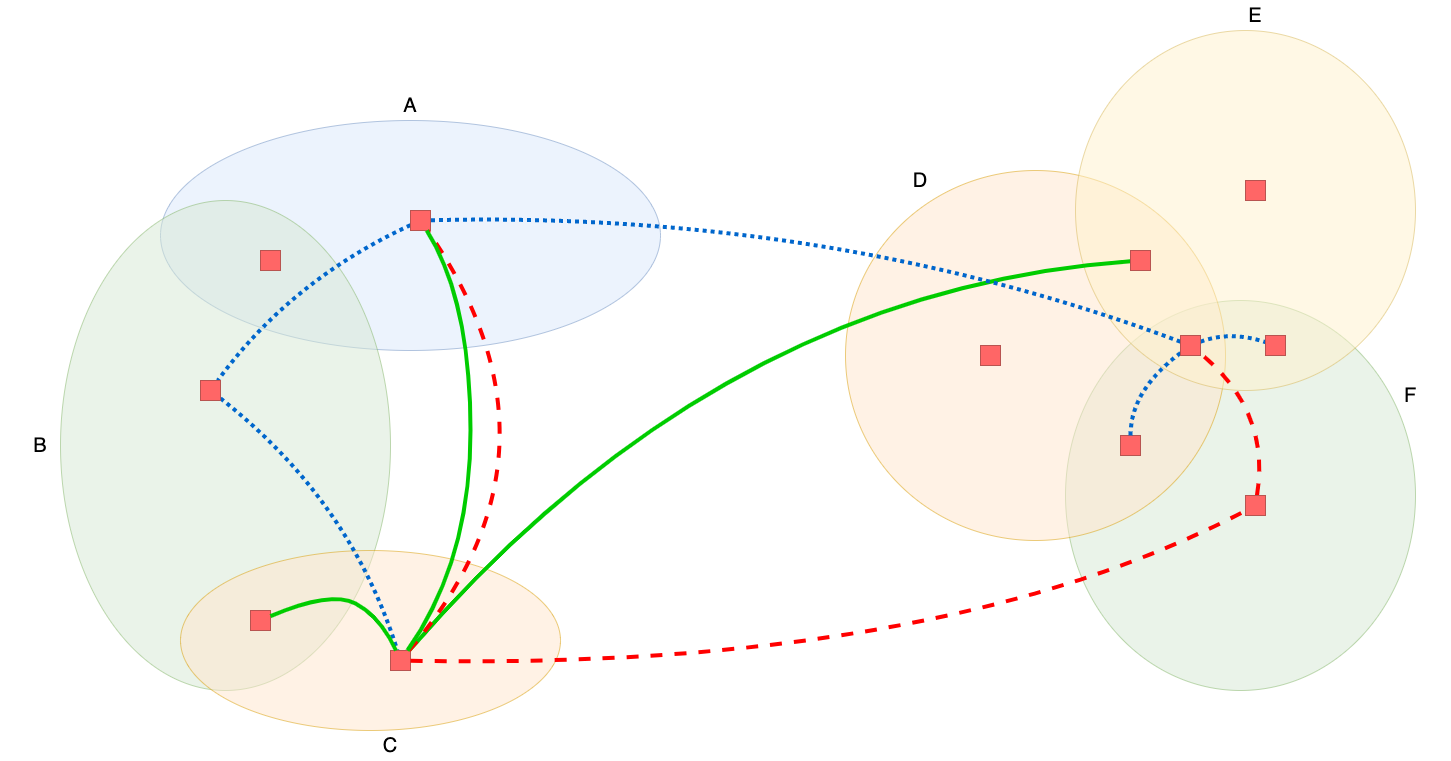

The diagram above was exported from draw.io. Its source (the exported page's mxGraphModel, read from the mxfile embedded in the PNG):
<mxGraphModel dx="1434" dy="499" grid="1" gridSize="10" guides="1" tooltips="1" connect="1" arrows="1" fold="1" page="1" pageScale="1.5" pageWidth="1169" pageHeight="826" background="#ffffff" math="0" shadow="0">
  <root>
    <mxCell id="0" style=";html=1;" />
    <mxCell id="1" style=";html=1;" parent="0" />
    <mxCell id="2a5a01dd2e413fbf-1" value="" style="ellipse;whiteSpace=wrap;html=1;rounded=0;shadow=0;strokeWidth=1;fillColor=#dae8fc;fontSize=24;align=right;strokeColor=#6c8ebf;opacity=50;" parent="1" vertex="1">
      <mxGeometry x="312" y="359" width="500" height="230" as="geometry" />
    </mxCell>
    <mxCell id="2a5a01dd2e413fbf-2" value="" style="ellipse;whiteSpace=wrap;html=1;rounded=0;shadow=0;strokeWidth=1;fillColor=#d5e8d4;fontSize=24;align=right;strokeColor=#82b366;opacity=50;" parent="1" vertex="1">
      <mxGeometry x="212" y="439" width="330" height="490" as="geometry" />
    </mxCell>
    <mxCell id="2a5a01dd2e413fbf-3" value="" style="ellipse;whiteSpace=wrap;html=1;rounded=0;shadow=0;strokeWidth=1;fillColor=#ffe6cc;fontSize=24;align=right;strokeColor=#d79b00;opacity=50;" parent="1" vertex="1">
      <mxGeometry x="332" y="789" width="380" height="180" as="geometry" />
    </mxCell>
    <mxCell id="2a5a01dd2e413fbf-7" value="" style="ellipse;whiteSpace=wrap;html=1;rounded=0;shadow=0;strokeWidth=1;fillColor=#d5e8d4;fontSize=24;align=right;strokeColor=#82b366;opacity=50;" parent="1" vertex="1">
      <mxGeometry x="1217" y="539" width="350" height="390" as="geometry" />
    </mxCell>
    <mxCell id="2a5a01dd2e413fbf-8" value="" style="ellipse;whiteSpace=wrap;html=1;rounded=0;shadow=0;strokeWidth=1;fillColor=#ffe6cc;fontSize=24;align=right;strokeColor=#d79b00;opacity=50;" parent="1" vertex="1">
      <mxGeometry x="997" y="409" width="380" height="370" as="geometry" />
    </mxCell>
    <mxCell id="2a5a01dd2e413fbf-9" value="" style="ellipse;whiteSpace=wrap;html=1;rounded=0;shadow=0;strokeWidth=1;fillColor=#fff2cc;fontSize=24;align=right;strokeColor=#d6b656;opacity=50;" parent="1" vertex="1">
      <mxGeometry x="1227" y="269" width="340" height="360" as="geometry" />
    </mxCell>
    <mxCell id="2a5a01dd2e413fbf-43" style="edgeStyle=none;curved=1;html=1;endArrow=none;endFill=0;strokeColor=#0066CC;strokeWidth=4;fontSize=24;dashed=1;dashPattern=1 1;" parent="1" source="2a5a01dd2e413fbf-11" target="2a5a01dd2e413fbf-13" edge="1">
      <mxGeometry relative="1" as="geometry">
        <Array as="points">
          <mxPoint x="442" y="519" />
        </Array>
      </mxGeometry>
    </mxCell>
    <mxCell id="2a5a01dd2e413fbf-11" value="" style="whiteSpace=wrap;html=1;rounded=0;shadow=0;strokeWidth=1;fillColor=#FF6666;fontSize=24;align=right;strokeColor=#b85450;" parent="1" vertex="1">
      <mxGeometry x="562" y="449" width="20" height="20" as="geometry" />
    </mxCell>
    <mxCell id="2a5a01dd2e413fbf-12" value="" style="whiteSpace=wrap;html=1;rounded=0;shadow=0;strokeWidth=1;fillColor=#FF6666;fontSize=24;align=right;strokeColor=#b85450;" parent="1" vertex="1">
      <mxGeometry x="412" y="489" width="20" height="20" as="geometry" />
    </mxCell>
    <mxCell id="2a5a01dd2e413fbf-44" style="edgeStyle=none;curved=1;html=1;endArrow=none;endFill=0;strokeColor=#0066CC;strokeWidth=4;fontSize=24;dashed=1;dashPattern=1 1;" parent="1" source="2a5a01dd2e413fbf-13" target="2a5a01dd2e413fbf-15" edge="1">
      <mxGeometry relative="1" as="geometry">
        <Array as="points">
          <mxPoint x="502" y="739" />
        </Array>
      </mxGeometry>
    </mxCell>
    <mxCell id="2a5a01dd2e413fbf-13" value="" style="whiteSpace=wrap;html=1;rounded=0;shadow=0;strokeWidth=1;fillColor=#FF6666;fontSize=24;align=right;strokeColor=#b85450;" parent="1" vertex="1">
      <mxGeometry x="352" y="619" width="20" height="20" as="geometry" />
    </mxCell>
    <mxCell id="2a5a01dd2e413fbf-14" value="" style="whiteSpace=wrap;html=1;rounded=0;shadow=0;strokeWidth=1;fillColor=#FF6666;fontSize=24;align=right;strokeColor=#b85450;" parent="1" vertex="1">
      <mxGeometry x="402" y="849" width="20" height="20" as="geometry" />
    </mxCell>
    <mxCell id="2a5a01dd2e413fbf-35" style="edgeStyle=none;curved=1;html=1;endArrow=none;endFill=0;fontSize=24;strokeWidth=4;strokeColor=#00CC00;" parent="1" source="2a5a01dd2e413fbf-15" target="2a5a01dd2e413fbf-25" edge="1">
      <mxGeometry relative="1" as="geometry">
        <Array as="points">
          <mxPoint x="872" y="529" />
        </Array>
      </mxGeometry>
    </mxCell>
    <mxCell id="2a5a01dd2e413fbf-15" value="" style="whiteSpace=wrap;html=1;rounded=0;shadow=0;strokeWidth=1;fillColor=#FF6666;fontSize=24;align=right;strokeColor=#b85450;" parent="1" vertex="1">
      <mxGeometry x="542" y="889" width="20" height="20" as="geometry" />
    </mxCell>
    <mxCell id="2a5a01dd2e413fbf-36" style="edgeStyle=none;curved=1;html=1;endArrow=none;endFill=0;strokeColor=#FF0000;strokeWidth=4;fontSize=24;dashed=1;" parent="1" source="2a5a01dd2e413fbf-15" target="2a5a01dd2e413fbf-21" edge="1">
      <mxGeometry relative="1" as="geometry">
        <mxPoint x="1572" y="829" as="targetPoint" />
        <Array as="points">
          <mxPoint x="1092" y="909" />
        </Array>
        <mxPoint x="802" y="879" as="sourcePoint" />
      </mxGeometry>
    </mxCell>
    <mxCell id="2a5a01dd2e413fbf-39" style="edgeStyle=none;curved=1;html=1;endArrow=none;endFill=0;strokeColor=#FF0000;strokeWidth=4;fontSize=24;dashed=1;" parent="1" source="2a5a01dd2e413fbf-15" target="2a5a01dd2e413fbf-11" edge="1">
      <mxGeometry relative="1" as="geometry">
        <Array as="points">
          <mxPoint x="732" y="689" />
        </Array>
        <mxPoint x="1191.743589743589" y="1089" as="sourcePoint" />
      </mxGeometry>
    </mxCell>
    <mxCell id="2a5a01dd2e413fbf-37" style="edgeStyle=none;curved=1;html=1;endArrow=none;endFill=0;strokeColor=#FF0000;strokeWidth=4;fontSize=24;dashed=1;" parent="1" source="2a5a01dd2e413fbf-21" target="2a5a01dd2e413fbf-23" edge="1">
      <mxGeometry relative="1" as="geometry">
        <Array as="points">
          <mxPoint x="1422" y="649" />
        </Array>
      </mxGeometry>
    </mxCell>
    <mxCell id="2a5a01dd2e413fbf-21" value="" style="whiteSpace=wrap;html=1;rounded=0;shadow=0;strokeWidth=1;fillColor=#FF6666;fontSize=24;align=right;strokeColor=#b85450;" parent="1" vertex="1">
      <mxGeometry x="1397" y="734" width="20" height="20" as="geometry" />
    </mxCell>
    <mxCell id="2a5a01dd2e413fbf-22" value="" style="whiteSpace=wrap;html=1;rounded=0;shadow=0;strokeWidth=1;fillColor=#FF6666;fontSize=24;align=right;strokeColor=#b85450;" parent="1" vertex="1">
      <mxGeometry x="1272" y="674" width="20" height="20" as="geometry" />
    </mxCell>
    <mxCell id="2a5a01dd2e413fbf-40" style="edgeStyle=none;curved=1;html=1;entryX=0.5;entryY=0;endArrow=none;endFill=0;strokeColor=#0066CC;strokeWidth=4;fontSize=24;dashed=1;dashPattern=1 1;" parent="1" source="2a5a01dd2e413fbf-23" target="2a5a01dd2e413fbf-22" edge="1">
      <mxGeometry relative="1" as="geometry">
        <Array as="points">
          <mxPoint x="1282" y="629" />
        </Array>
      </mxGeometry>
    </mxCell>
    <mxCell id="2a5a01dd2e413fbf-41" style="edgeStyle=none;curved=1;html=1;endArrow=none;endFill=0;strokeColor=#0066CC;strokeWidth=4;fontSize=24;dashed=1;dashPattern=1 1;" parent="1" source="2a5a01dd2e413fbf-23" target="2a5a01dd2e413fbf-24" edge="1">
      <mxGeometry relative="1" as="geometry">
        <Array as="points">
          <mxPoint x="1382" y="569" />
        </Array>
      </mxGeometry>
    </mxCell>
    <mxCell id="2a5a01dd2e413fbf-42" style="edgeStyle=none;curved=1;html=1;endArrow=none;endFill=0;strokeColor=#0066CC;strokeWidth=4;fontSize=24;dashed=1;dashPattern=1 1;" parent="1" source="2a5a01dd2e413fbf-23" target="2a5a01dd2e413fbf-11" edge="1">
      <mxGeometry relative="1" as="geometry">
        <mxPoint x="862" y="569" as="targetPoint" />
        <Array as="points">
          <mxPoint x="982" y="449" />
        </Array>
      </mxGeometry>
    </mxCell>
    <mxCell id="2a5a01dd2e413fbf-23" value="" style="whiteSpace=wrap;html=1;rounded=0;shadow=0;strokeWidth=1;fillColor=#FF6666;fontSize=24;align=right;strokeColor=#b85450;" parent="1" vertex="1">
      <mxGeometry x="1332" y="574" width="20" height="20" as="geometry" />
    </mxCell>
    <mxCell id="2a5a01dd2e413fbf-24" value="" style="whiteSpace=wrap;html=1;rounded=0;shadow=0;strokeWidth=1;fillColor=#FF6666;fontSize=24;align=right;strokeColor=#b85450;" parent="1" vertex="1">
      <mxGeometry x="1417" y="574" width="20" height="20" as="geometry" />
    </mxCell>
    <mxCell id="2a5a01dd2e413fbf-25" value="" style="whiteSpace=wrap;html=1;rounded=0;shadow=0;strokeWidth=1;fillColor=#FF6666;fontSize=24;align=right;strokeColor=#b85450;" parent="1" vertex="1">
      <mxGeometry x="1282" y="489" width="20" height="20" as="geometry" />
    </mxCell>
    <mxCell id="2a5a01dd2e413fbf-26" value="" style="whiteSpace=wrap;html=1;rounded=0;shadow=0;strokeWidth=1;fillColor=#FF6666;fontSize=24;align=right;strokeColor=#b85450;" parent="1" vertex="1">
      <mxGeometry x="1397" y="419" width="20" height="20" as="geometry" />
    </mxCell>
    <mxCell id="2a5a01dd2e413fbf-27" value="" style="whiteSpace=wrap;html=1;rounded=0;shadow=0;strokeWidth=1;fillColor=#FF6666;fontSize=24;align=right;strokeColor=#b85450;" parent="1" vertex="1">
      <mxGeometry x="1132" y="584" width="20" height="20" as="geometry" />
    </mxCell>
    <mxCell id="2a5a01dd2e413fbf-29" value="" style="curved=1;endArrow=none;html=1;fontSize=24;fontColor=#000000;endFill=0;strokeWidth=4;strokeColor=#00CC00;" parent="1" source="2a5a01dd2e413fbf-11" target="2a5a01dd2e413fbf-15" edge="1">
      <mxGeometry width="50" height="50" relative="1" as="geometry">
        <mxPoint x="772" y="759" as="sourcePoint" />
        <mxPoint x="892" y="549" as="targetPoint" />
        <Array as="points">
          <mxPoint x="622" y="539" />
          <mxPoint x="622" y="799" />
        </Array>
      </mxGeometry>
    </mxCell>
    <mxCell id="2a5a01dd2e413fbf-31" value="" style="curved=1;endArrow=none;html=1;fontSize=24;endFill=0;strokeWidth=4;strokeColor=#00CC00;" parent="1" source="2a5a01dd2e413fbf-14" target="2a5a01dd2e413fbf-15" edge="1">
      <mxGeometry width="50" height="50" relative="1" as="geometry">
        <mxPoint x="392" y="1019" as="sourcePoint" />
        <mxPoint x="442" y="969" as="targetPoint" />
        <Array as="points">
          <mxPoint x="482" y="829" />
          <mxPoint x="532" y="855" />
        </Array>
      </mxGeometry>
    </mxCell>
    <mxCell id="2a5a01dd2e413fbf-47" value="A" style="text;html=1;strokeColor=none;fillColor=none;align=center;verticalAlign=middle;whiteSpace=wrap;rounded=0;shadow=0;fontSize=20;" parent="1" vertex="1">
      <mxGeometry x="522" y="329" width="80" height="30" as="geometry" />
    </mxCell>
    <mxCell id="2a5a01dd2e413fbf-48" value="B" style="text;html=1;strokeColor=none;fillColor=none;align=center;verticalAlign=middle;whiteSpace=wrap;rounded=0;shadow=0;fontSize=20;" parent="1" vertex="1">
      <mxGeometry x="152" y="669" width="80" height="30" as="geometry" />
    </mxCell>
    <mxCell id="2a5a01dd2e413fbf-49" value="C" style="text;html=1;strokeColor=none;fillColor=none;align=center;verticalAlign=middle;whiteSpace=wrap;rounded=0;shadow=0;fontSize=20;" parent="1" vertex="1">
      <mxGeometry x="502" y="969" width="80" height="30" as="geometry" />
    </mxCell>
    <mxCell id="2a5a01dd2e413fbf-54" value="D" style="text;html=1;strokeColor=none;fillColor=none;align=center;verticalAlign=middle;whiteSpace=wrap;rounded=0;shadow=0;fontSize=20;" parent="1" vertex="1">
      <mxGeometry x="1032" y="404" width="80" height="30" as="geometry" />
    </mxCell>
    <mxCell id="2a5a01dd2e413fbf-55" value="E" style="text;html=1;strokeColor=none;fillColor=none;align=center;verticalAlign=middle;whiteSpace=wrap;rounded=0;shadow=0;fontSize=20;" parent="1" vertex="1">
      <mxGeometry x="1367" y="239" width="80" height="30" as="geometry" />
    </mxCell>
    <mxCell id="2a5a01dd2e413fbf-56" value="F" style="text;html=1;strokeColor=none;fillColor=none;align=center;verticalAlign=middle;whiteSpace=wrap;rounded=0;shadow=0;fontSize=20;" parent="1" vertex="1">
      <mxGeometry x="1522" y="619" width="80" height="30" as="geometry" />
    </mxCell>
  </root>
</mxGraphModel>